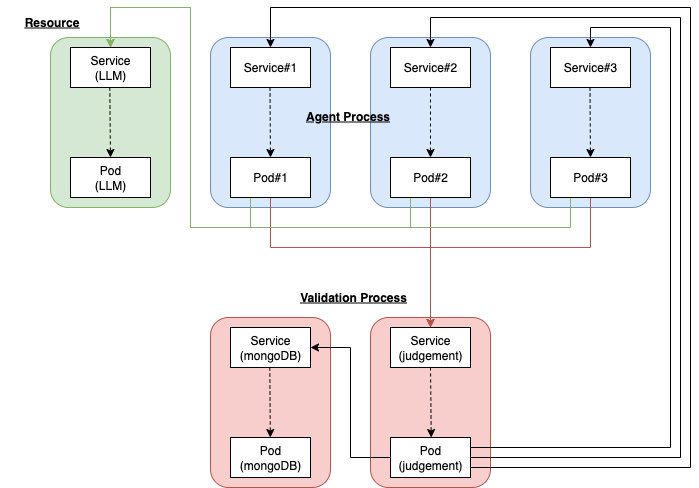

The diagram above was exported from draw.io. Its source (the exported page's mxGraphModel, read from the mxfile embedded in the PNG):
<mxGraphModel dx="786" dy="386" grid="1" gridSize="10" guides="1" tooltips="1" connect="1" arrows="1" fold="1" page="1" pageScale="1" pageWidth="827" pageHeight="1169" math="0" shadow="0">
  <root>
    <mxCell id="0" />
    <mxCell id="1" parent="0" />
    <mxCell id="KGRlEqA7WlbIutHQXW7l-1" value="" style="rounded=1;whiteSpace=wrap;html=1;fillColor=#dae8fc;strokeColor=#6c8ebf;" vertex="1" parent="1">
      <mxGeometry x="410" y="71" width="120" height="170" as="geometry" />
    </mxCell>
    <mxCell id="KGRlEqA7WlbIutHQXW7l-2" value="" style="rounded=1;whiteSpace=wrap;html=1;fillColor=#dae8fc;strokeColor=#6c8ebf;" vertex="1" parent="1">
      <mxGeometry x="570" y="71" width="120" height="170" as="geometry" />
    </mxCell>
    <mxCell id="KGRlEqA7WlbIutHQXW7l-3" value="" style="rounded=1;whiteSpace=wrap;html=1;fillColor=#f8cecc;strokeColor=#b85450;" vertex="1" parent="1">
      <mxGeometry x="410" y="351" width="120" height="170" as="geometry" />
    </mxCell>
    <mxCell id="KGRlEqA7WlbIutHQXW7l-4" value="" style="rounded=1;whiteSpace=wrap;html=1;fillColor=#f8cecc;strokeColor=#b85450;" vertex="1" parent="1">
      <mxGeometry x="250" y="351" width="120" height="170" as="geometry" />
    </mxCell>
    <mxCell id="KGRlEqA7WlbIutHQXW7l-5" value="" style="rounded=1;whiteSpace=wrap;html=1;fillColor=#d5e8d4;strokeColor=#82b366;" vertex="1" parent="1">
      <mxGeometry x="90" y="71" width="120" height="170" as="geometry" />
    </mxCell>
    <mxCell id="KGRlEqA7WlbIutHQXW7l-6" value="" style="rounded=1;whiteSpace=wrap;html=1;fillColor=#dae8fc;strokeColor=#6c8ebf;" vertex="1" parent="1">
      <mxGeometry x="250" y="71" width="120" height="170" as="geometry" />
    </mxCell>
    <mxCell id="KGRlEqA7WlbIutHQXW7l-7" style="edgeStyle=orthogonalEdgeStyle;rounded=0;orthogonalLoop=1;jettySize=auto;html=1;exitX=0.5;exitY=1;exitDx=0;exitDy=0;entryX=0.5;entryY=0;entryDx=0;entryDy=0;fillColor=#f8cecc;strokeColor=#b85450;" edge="1" parent="1" source="KGRlEqA7WlbIutHQXW7l-9" target="KGRlEqA7WlbIutHQXW7l-22">
      <mxGeometry relative="1" as="geometry">
        <Array as="points">
          <mxPoint x="310" y="281" />
          <mxPoint x="470" y="281" />
        </Array>
      </mxGeometry>
    </mxCell>
    <mxCell id="KGRlEqA7WlbIutHQXW7l-8" style="edgeStyle=orthogonalEdgeStyle;rounded=0;orthogonalLoop=1;jettySize=auto;html=1;exitX=0.25;exitY=1;exitDx=0;exitDy=0;entryX=0.5;entryY=0;entryDx=0;entryDy=0;fillColor=#d5e8d4;strokeColor=#82b366;" edge="1" parent="1" source="KGRlEqA7WlbIutHQXW7l-9" target="KGRlEqA7WlbIutHQXW7l-31">
      <mxGeometry relative="1" as="geometry">
        <Array as="points">
          <mxPoint x="290" y="261" />
          <mxPoint x="230" y="261" />
          <mxPoint x="230" y="41" />
          <mxPoint x="150" y="41" />
        </Array>
      </mxGeometry>
    </mxCell>
    <mxCell id="KGRlEqA7WlbIutHQXW7l-9" value="Pod#1" style="rounded=0;whiteSpace=wrap;html=1;" vertex="1" parent="1">
      <mxGeometry x="270" y="191" width="80" height="40" as="geometry" />
    </mxCell>
    <mxCell id="KGRlEqA7WlbIutHQXW7l-10" style="edgeStyle=orthogonalEdgeStyle;rounded=0;orthogonalLoop=1;jettySize=auto;html=1;exitX=0.5;exitY=1;exitDx=0;exitDy=0;entryX=0.5;entryY=0;entryDx=0;entryDy=0;fillColor=#f8cecc;strokeColor=#b85450;" edge="1" parent="1" source="KGRlEqA7WlbIutHQXW7l-12" target="KGRlEqA7WlbIutHQXW7l-22">
      <mxGeometry relative="1" as="geometry" />
    </mxCell>
    <mxCell id="KGRlEqA7WlbIutHQXW7l-11" style="edgeStyle=orthogonalEdgeStyle;rounded=0;orthogonalLoop=1;jettySize=auto;html=1;exitX=0.25;exitY=1;exitDx=0;exitDy=0;entryX=0.5;entryY=0;entryDx=0;entryDy=0;fillColor=#d5e8d4;strokeColor=#82b366;" edge="1" parent="1" source="KGRlEqA7WlbIutHQXW7l-12" target="KGRlEqA7WlbIutHQXW7l-31">
      <mxGeometry relative="1" as="geometry">
        <Array as="points">
          <mxPoint x="450" y="261" />
          <mxPoint x="230" y="261" />
          <mxPoint x="230" y="41" />
          <mxPoint x="150" y="41" />
        </Array>
      </mxGeometry>
    </mxCell>
    <mxCell id="KGRlEqA7WlbIutHQXW7l-12" value="Pod#2" style="rounded=0;whiteSpace=wrap;html=1;" vertex="1" parent="1">
      <mxGeometry x="430" y="191" width="80" height="40" as="geometry" />
    </mxCell>
    <mxCell id="KGRlEqA7WlbIutHQXW7l-13" style="edgeStyle=orthogonalEdgeStyle;rounded=0;orthogonalLoop=1;jettySize=auto;html=1;exitX=0.5;exitY=1;exitDx=0;exitDy=0;entryX=0.5;entryY=0;entryDx=0;entryDy=0;fillColor=#f8cecc;strokeColor=#b85450;" edge="1" parent="1" source="KGRlEqA7WlbIutHQXW7l-15" target="KGRlEqA7WlbIutHQXW7l-22">
      <mxGeometry relative="1" as="geometry">
        <Array as="points">
          <mxPoint x="630" y="281" />
          <mxPoint x="470" y="281" />
        </Array>
      </mxGeometry>
    </mxCell>
    <mxCell id="KGRlEqA7WlbIutHQXW7l-14" style="edgeStyle=orthogonalEdgeStyle;rounded=0;orthogonalLoop=1;jettySize=auto;html=1;exitX=0.25;exitY=1;exitDx=0;exitDy=0;entryX=0.5;entryY=0;entryDx=0;entryDy=0;fillColor=#d5e8d4;strokeColor=#82b366;" edge="1" parent="1" source="KGRlEqA7WlbIutHQXW7l-15" target="KGRlEqA7WlbIutHQXW7l-31">
      <mxGeometry relative="1" as="geometry">
        <mxPoint x="90" y="51" as="targetPoint" />
        <Array as="points">
          <mxPoint x="610" y="261" />
          <mxPoint x="230" y="261" />
          <mxPoint x="230" y="41" />
          <mxPoint x="150" y="41" />
        </Array>
      </mxGeometry>
    </mxCell>
    <mxCell id="KGRlEqA7WlbIutHQXW7l-15" value="Pod#3" style="rounded=0;whiteSpace=wrap;html=1;" vertex="1" parent="1">
      <mxGeometry x="590" y="191" width="80" height="40" as="geometry" />
    </mxCell>
    <mxCell id="KGRlEqA7WlbIutHQXW7l-16" value="Service#1" style="rounded=0;whiteSpace=wrap;html=1;" vertex="1" parent="1">
      <mxGeometry x="270" y="81" width="80" height="40" as="geometry" />
    </mxCell>
    <mxCell id="KGRlEqA7WlbIutHQXW7l-17" value="Service#2" style="rounded=0;whiteSpace=wrap;html=1;" vertex="1" parent="1">
      <mxGeometry x="430" y="81" width="80" height="40" as="geometry" />
    </mxCell>
    <mxCell id="KGRlEqA7WlbIutHQXW7l-18" value="Service#3" style="rounded=0;whiteSpace=wrap;html=1;" vertex="1" parent="1">
      <mxGeometry x="590" y="81" width="80" height="40" as="geometry" />
    </mxCell>
    <mxCell id="KGRlEqA7WlbIutHQXW7l-19" value="" style="endArrow=classic;html=1;rounded=0;exitX=0.5;exitY=1;exitDx=0;exitDy=0;entryX=0.5;entryY=0;entryDx=0;entryDy=0;dashed=1;" edge="1" parent="1" source="KGRlEqA7WlbIutHQXW7l-17" target="KGRlEqA7WlbIutHQXW7l-12">
      <mxGeometry width="50" height="50" relative="1" as="geometry">
        <mxPoint x="430" y="261" as="sourcePoint" />
        <mxPoint x="590" y="141" as="targetPoint" />
      </mxGeometry>
    </mxCell>
    <mxCell id="KGRlEqA7WlbIutHQXW7l-20" value="" style="endArrow=classic;html=1;rounded=0;exitX=0.5;exitY=1;exitDx=0;exitDy=0;dashed=1;" edge="1" parent="1">
      <mxGeometry width="50" height="50" relative="1" as="geometry">
        <mxPoint x="629.5" y="121" as="sourcePoint" />
        <mxPoint x="630" y="191" as="targetPoint" />
      </mxGeometry>
    </mxCell>
    <mxCell id="KGRlEqA7WlbIutHQXW7l-21" value="" style="endArrow=classic;html=1;rounded=0;exitX=0.5;exitY=1;exitDx=0;exitDy=0;dashed=1;" edge="1" parent="1">
      <mxGeometry width="50" height="50" relative="1" as="geometry">
        <mxPoint x="309.5" y="121" as="sourcePoint" />
        <mxPoint x="310" y="191" as="targetPoint" />
      </mxGeometry>
    </mxCell>
    <mxCell id="KGRlEqA7WlbIutHQXW7l-22" value="Service&lt;div&gt;(judgement)&lt;/div&gt;" style="rounded=0;whiteSpace=wrap;html=1;" vertex="1" parent="1">
      <mxGeometry x="430" y="361" width="80" height="40" as="geometry" />
    </mxCell>
    <mxCell id="KGRlEqA7WlbIutHQXW7l-23" style="edgeStyle=orthogonalEdgeStyle;rounded=0;orthogonalLoop=1;jettySize=auto;html=1;exitX=1;exitY=0.25;exitDx=0;exitDy=0;entryX=0.5;entryY=0;entryDx=0;entryDy=0;" edge="1" parent="1" source="KGRlEqA7WlbIutHQXW7l-25" target="KGRlEqA7WlbIutHQXW7l-18">
      <mxGeometry relative="1" as="geometry">
        <mxPoint x="710" y="101" as="targetPoint" />
        <Array as="points">
          <mxPoint x="710" y="481" />
          <mxPoint x="710" y="61" />
          <mxPoint x="630" y="61" />
        </Array>
      </mxGeometry>
    </mxCell>
    <mxCell id="KGRlEqA7WlbIutHQXW7l-24" style="edgeStyle=orthogonalEdgeStyle;rounded=0;orthogonalLoop=1;jettySize=auto;html=1;exitX=1;exitY=0.75;exitDx=0;exitDy=0;entryX=0.5;entryY=0;entryDx=0;entryDy=0;" edge="1" parent="1" source="KGRlEqA7WlbIutHQXW7l-25" target="KGRlEqA7WlbIutHQXW7l-16">
      <mxGeometry relative="1" as="geometry">
        <mxPoint x="320" y="71" as="targetPoint" />
        <Array as="points">
          <mxPoint x="730" y="501" />
          <mxPoint x="730" y="41" />
          <mxPoint x="310" y="41" />
        </Array>
      </mxGeometry>
    </mxCell>
    <mxCell id="KGRlEqA7WlbIutHQXW7l-25" value="Pod&lt;div&gt;(LLM)&lt;/div&gt;" style="rounded=0;whiteSpace=wrap;html=1;" vertex="1" parent="1">
      <mxGeometry x="430" y="471" width="80" height="40" as="geometry" />
    </mxCell>
    <mxCell id="KGRlEqA7WlbIutHQXW7l-26" style="edgeStyle=orthogonalEdgeStyle;rounded=0;orthogonalLoop=1;jettySize=auto;html=1;exitX=1;exitY=0.5;exitDx=0;exitDy=0;" edge="1" parent="1" source="KGRlEqA7WlbIutHQXW7l-29" target="KGRlEqA7WlbIutHQXW7l-17">
      <mxGeometry relative="1" as="geometry">
        <mxPoint x="470" y="71" as="targetPoint" />
        <mxPoint x="510" y="541" as="sourcePoint" />
        <Array as="points">
          <mxPoint x="720" y="491" />
          <mxPoint x="720" y="51" />
          <mxPoint x="470" y="51" />
        </Array>
      </mxGeometry>
    </mxCell>
    <mxCell id="KGRlEqA7WlbIutHQXW7l-27" value="Service&lt;div&gt;(mongoDB)&lt;/div&gt;" style="rounded=0;whiteSpace=wrap;html=1;" vertex="1" parent="1">
      <mxGeometry x="270" y="361" width="80" height="40" as="geometry" />
    </mxCell>
    <mxCell id="KGRlEqA7WlbIutHQXW7l-28" style="edgeStyle=orthogonalEdgeStyle;rounded=0;orthogonalLoop=1;jettySize=auto;html=1;exitX=0;exitY=0.5;exitDx=0;exitDy=0;entryX=1;entryY=0.5;entryDx=0;entryDy=0;" edge="1" parent="1" source="KGRlEqA7WlbIutHQXW7l-29" target="KGRlEqA7WlbIutHQXW7l-27">
      <mxGeometry relative="1" as="geometry">
        <mxPoint x="380" y="341" as="targetPoint" />
      </mxGeometry>
    </mxCell>
    <mxCell id="KGRlEqA7WlbIutHQXW7l-29" value="Pod&lt;div&gt;(judgement)&lt;/div&gt;" style="rounded=0;whiteSpace=wrap;html=1;" vertex="1" parent="1">
      <mxGeometry x="430" y="471" width="80" height="40" as="geometry" />
    </mxCell>
    <mxCell id="KGRlEqA7WlbIutHQXW7l-30" value="Pod&lt;div&gt;(mongoDB)&lt;/div&gt;" style="rounded=0;whiteSpace=wrap;html=1;" vertex="1" parent="1">
      <mxGeometry x="270" y="471" width="80" height="40" as="geometry" />
    </mxCell>
    <mxCell id="KGRlEqA7WlbIutHQXW7l-31" value="Service&lt;div&gt;(LLM)&lt;/div&gt;" style="rounded=0;whiteSpace=wrap;html=1;" vertex="1" parent="1">
      <mxGeometry x="110" y="81" width="80" height="40" as="geometry" />
    </mxCell>
    <mxCell id="KGRlEqA7WlbIutHQXW7l-32" value="" style="endArrow=classic;html=1;rounded=0;exitX=0.5;exitY=1;exitDx=0;exitDy=0;entryX=0.5;entryY=0;entryDx=0;entryDy=0;dashed=1;" edge="1" parent="1" target="KGRlEqA7WlbIutHQXW7l-33">
      <mxGeometry width="50" height="50" relative="1" as="geometry">
        <mxPoint x="149.28999999999996" y="121" as="sourcePoint" />
        <mxPoint x="149.28999999999996" y="241" as="targetPoint" />
      </mxGeometry>
    </mxCell>
    <mxCell id="KGRlEqA7WlbIutHQXW7l-33" value="Pod&lt;div&gt;(LLM)&lt;/div&gt;" style="rounded=0;whiteSpace=wrap;html=1;" vertex="1" parent="1">
      <mxGeometry x="110" y="191" width="80" height="40" as="geometry" />
    </mxCell>
    <mxCell id="KGRlEqA7WlbIutHQXW7l-34" value="" style="endArrow=classic;html=1;rounded=0;exitX=0.5;exitY=1;exitDx=0;exitDy=0;dashed=1;" edge="1" parent="1" target="KGRlEqA7WlbIutHQXW7l-30">
      <mxGeometry width="50" height="50" relative="1" as="geometry">
        <mxPoint x="309.28999999999996" y="401" as="sourcePoint" />
        <mxPoint x="309.28999999999996" y="521" as="targetPoint" />
      </mxGeometry>
    </mxCell>
    <mxCell id="KGRlEqA7WlbIutHQXW7l-35" value="" style="endArrow=classic;html=1;rounded=0;exitX=0.5;exitY=1;exitDx=0;exitDy=0;entryX=0.5;entryY=0;entryDx=0;entryDy=0;dashed=1;" edge="1" parent="1">
      <mxGeometry width="50" height="50" relative="1" as="geometry">
        <mxPoint x="470" y="401" as="sourcePoint" />
        <mxPoint x="470.71000000000004" y="471" as="targetPoint" />
      </mxGeometry>
    </mxCell>
    <mxCell id="KGRlEqA7WlbIutHQXW7l-36" value="Agent Process" style="text;html=1;align=center;verticalAlign=middle;whiteSpace=wrap;rounded=0;fontStyle=5" vertex="1" parent="1">
      <mxGeometry x="336" y="134" width="103" height="31" as="geometry" />
    </mxCell>
    <mxCell id="KGRlEqA7WlbIutHQXW7l-37" value="Validation Process" style="text;html=1;align=center;verticalAlign=middle;whiteSpace=wrap;rounded=0;fontStyle=5" vertex="1" parent="1">
      <mxGeometry x="333" y="315" width="120" height="31" as="geometry" />
    </mxCell>
    <mxCell id="KGRlEqA7WlbIutHQXW7l-38" value="Resource" style="text;html=1;align=center;verticalAlign=middle;whiteSpace=wrap;rounded=0;fontStyle=5" vertex="1" parent="1">
      <mxGeometry x="40" y="40" width="103" height="31" as="geometry" />
    </mxCell>
  </root>
</mxGraphModel>